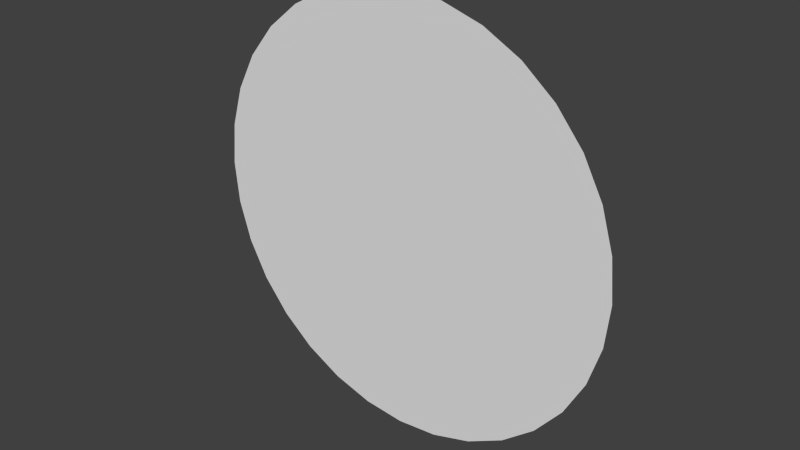 # Source: flatCirclePlane.blend  (saved by Blender 2.76.0; exported with 4.5.12 LTS)
import bpy
from mathutils import Matrix  # noqa: F401  (used for matrix-valued properties, if any)

bpy.ops.wm.read_factory_settings(use_empty=True)
scene = bpy.context.scene
scene.name = 'Scene'

# ---- collections
col_collection_1 = bpy.data.collections.new('Collection 1'); scene.collection.children.link(col_collection_1)

# ---- world
world_world = bpy.data.worlds.new('World'); scene.world = world_world
world_world.color = (0.05088, 0.05088, 0.05088)
world_world.use_sun_shadow = False
world_world.sun_shadow_jitter_overblur = 0.0
world_world.cycles.sampling_method = 'MANUAL'
world_world.cycles.sample_map_resolution = 256

# ---- meshes
me_circle = bpy.data.meshes.new('Circle')
me_circle.from_pydata([(0.0, 1.311e-07, -1.0), (-0.1951, 1.286e-07, -0.9808), (-0.3827, 1.212e-07, -0.9239), (-0.5556, 1.09e-07, -0.8315), (-0.7071, 9.273e-08, -0.7071), (-0.8315, 7.285e-08, -0.5556), (-0.9239, 5.018e-08, -0.3827), (-0.9808, 2.558e-08, -0.1951), (-1.0, 9.9e-15, -7.55e-08), (-0.9808, -2.558e-08, 0.1951), (-0.9239, -5.018e-08, 0.3827), (-0.8315, -7.285e-08, 0.5556), (-0.7071, -9.273e-08, 0.7071), (-0.5556, -1.09e-07, 0.8315), (-0.3827, -1.212e-07, 0.9239), (-0.1951, -1.286e-07, 0.9808), (3.258e-07, -1.311e-07, 1.0), (0.1951, -1.286e-07, 0.9808), (0.3827, -1.212e-07, 0.9239), (0.5556, -1.09e-07, 0.8315), (0.7071, -9.273e-08, 0.7071), (0.8315, -7.285e-08, 0.5556), (0.9239, -5.018e-08, 0.3827), (0.9808, -2.558e-08, 0.1951), (1.0, 1.266e-13, -9.656e-07), (0.9808, 2.558e-08, -0.1951), (0.9239, 5.018e-08, -0.3827), (0.8315, 7.285e-08, -0.5556), (0.7071, 9.273e-08, -0.7071), (0.5556, 1.09e-07, -0.8315), (0.3827, 1.212e-07, -0.9239), (0.1951, 1.286e-07, -0.9808)], [], [(1, 2, 3, 4, 5, 6, 7, 8, 9, 10, 11, 12, 13, 14, 15, 16, 17, 18, 19, 20, 21, 22, 23, 24, 25, 26, 27, 28, 29, 30, 31, 0)])
me_circle.use_remesh_preserve_volume = False
me_circle.use_remesh_preserve_attributes = False
me_circle.use_mirror_vertex_groups = False
me_circle.update()

# ---- objects
ob_circle = bpy.data.objects.new('Circle', me_circle)

# ---- transforms, parenting, visibility, modifiers, constraints
ob_circle.location = (0.0, 0.0, 0.0)
ob_circle.lineart.crease_threshold = 0.0

# ---- collection membership
col_collection_1.objects.link(ob_circle)

# ---- scene / render settings (as saved in the file)
scene.frame_start = 1; scene.frame_end = 250; scene.frame_set(1)
scene.render.engine = 'BLENDER_EEVEE_NEXT'
scene.render.resolution_percentage = 50
scene.render.dither_intensity = 0.0
scene.cycles.use_denoising = False
scene.cycles.samples = 10
scene.cycles.sampling_pattern = 'TABULATED_SOBOL'
scene.cycles.light_sampling_threshold = 0.0
scene.cycles.use_adaptive_sampling = False
scene.cycles.use_light_tree = False
scene.cycles.blur_glossy = 0.0
scene.cycles.pixel_filter_type = 'GAUSSIAN'
scene.cycles.sample_clamp_indirect = 0.0
scene.view_settings.view_transform = 'Standard'
bpy.context.view_layer.update()

# ---- added for rendering (the .blend has no active camera and no usable light): camera, sun
cam_auto = bpy.data.cameras.new('AutoCamera')
cam_auto.lens = 50.0
cam_auto.sensor_width = 36.0
cam_auto.clip_end = 1000.0
ob_auto_camera = bpy.data.objects.new('AutoCamera', cam_auto)
scene.collection.objects.link(ob_auto_camera)
ob_auto_camera.location = (2.61693, -3.14032, 2.09354)
ob_auto_camera.rotation_euler = (1.09748, -7.21219e-08, 0.694738)
scene.camera = ob_auto_camera
light_auto_sun = bpy.data.lights.new('AutoSun', 'SUN')
light_auto_sun.energy = 3.0
light_auto_sun.angle = 0.0523599
ob_auto_sun = bpy.data.objects.new('AutoSun', light_auto_sun)
scene.collection.objects.link(ob_auto_sun)
ob_auto_sun.rotation_euler = (0.872665, 0.174533, 0.523599)
bpy.context.view_layer.update()
